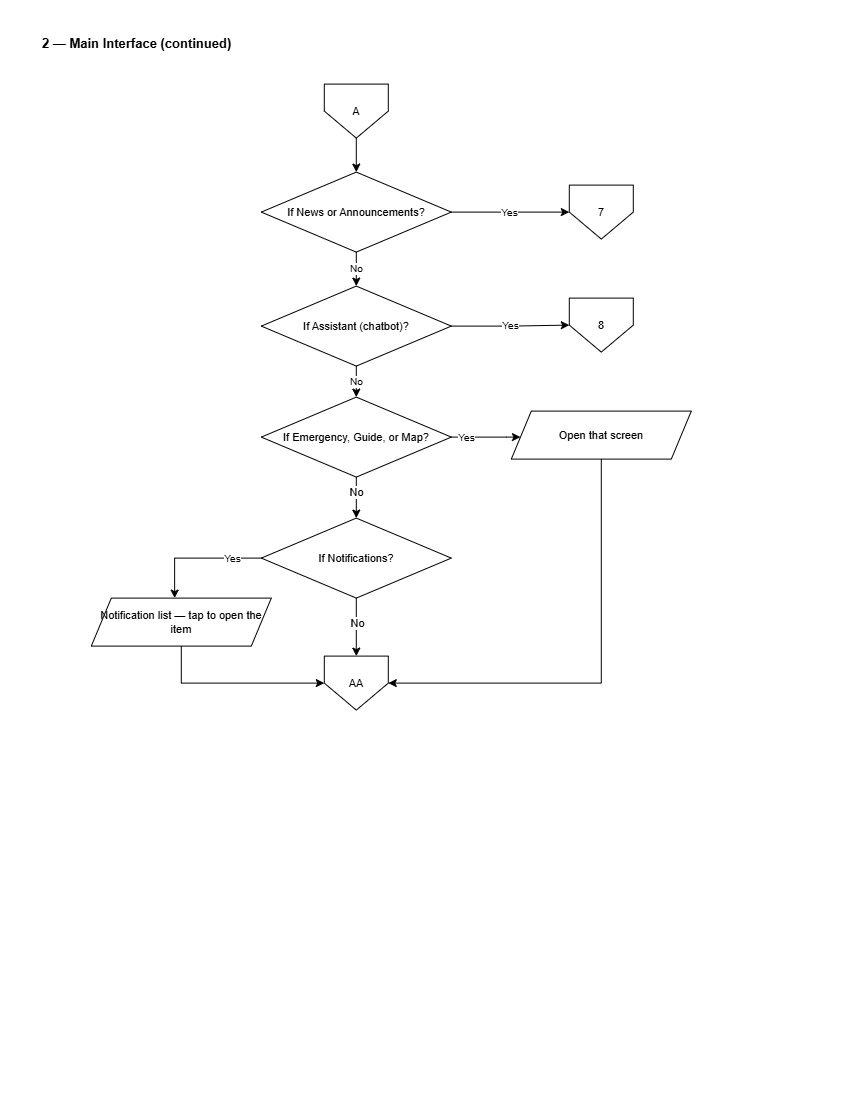

The diagram above was exported from draw.io. Its source (the exported page's mxGraphModel, read from the mxfile embedded in the PNG):
<mxGraphModel dx="1717" dy="890" grid="0" gridSize="10" guides="1" tooltips="1" connect="1" arrows="1" fold="1" page="1" pageScale="1" pageWidth="850" pageHeight="1100" math="0" shadow="0">
  <root>
    <mxCell id="0" />
    <mxCell id="1" parent="0" />
    <mxCell id="C2B-title" parent="1" style="text;html=1;align=left;verticalAlign=middle;strokeColor=none;fillColor=none;fontSize=13;fontStyle=1;fontColor=#000000;" value="2 — Main Interface (continued)" vertex="1">
      <mxGeometry height="26" width="700" x="40" y="30" as="geometry" />
    </mxCell>
    <mxCell id="C2B-fromA" parent="1" style="shape=offPageConnector;whiteSpace=wrap;html=1;size=0.5;fillColor=#FFFFFF;strokeColor=#000000;fontColor=#000000;fontSize=11;" value="A" vertex="1">
      <mxGeometry height="54" width="64" x="324" y="84" as="geometry" />
    </mxCell>
    <mxCell id="C2B-d5" parent="1" style="rhombus;whiteSpace=wrap;html=1;fillColor=#FFFFFF;strokeColor=#000000;fontColor=#000000;fontSize=11;" value="If News or&amp;#10;Announcements?" vertex="1">
      <mxGeometry height="80" width="190" x="261" y="172" as="geometry" />
    </mxCell>
    <mxCell id="C2B-o5" parent="1" style="shape=offPageConnector;whiteSpace=wrap;html=1;size=0.5;fillColor=#FFFFFF;strokeColor=#000000;fontColor=#000000;fontSize=11;" value="7" vertex="1">
      <mxGeometry height="54" width="64" x="569" y="185" as="geometry" />
    </mxCell>
    <mxCell id="C2B-d6" parent="1" style="rhombus;whiteSpace=wrap;html=1;fillColor=#FFFFFF;strokeColor=#000000;fontColor=#000000;fontSize=11;" value="If Assistant&amp;#10;(chatbot)?" vertex="1">
      <mxGeometry height="80" width="190" x="261" y="286" as="geometry" />
    </mxCell>
    <mxCell id="C2B-o6" parent="1" style="shape=offPageConnector;whiteSpace=wrap;html=1;size=0.5;fillColor=#FFFFFF;strokeColor=#000000;fontColor=#000000;fontSize=11;" value="8" vertex="1">
      <mxGeometry height="54" width="64" x="569" y="298" as="geometry" />
    </mxCell>
    <mxCell id="Wo09uzPf4TTIlG8Q4xpT-1" edge="1" parent="1" source="C2B-d7" style="edgeStyle=orthogonalEdgeStyle;rounded=0;orthogonalLoop=1;jettySize=auto;html=1;entryX=0.5;entryY=0;entryDx=0;entryDy=0;" target="C2B-d8">
      <mxGeometry relative="1" as="geometry" />
    </mxCell>
    <mxCell id="Wo09uzPf4TTIlG8Q4xpT-2" connectable="0" parent="Wo09uzPf4TTIlG8Q4xpT-1" style="edgeLabel;html=1;align=center;verticalAlign=middle;resizable=0;points=[];" value="No" vertex="1">
      <mxGeometry relative="1" x="-0.2846" y="-1" as="geometry">
        <mxPoint as="offset" />
      </mxGeometry>
    </mxCell>
    <mxCell id="C2B-d7" parent="1" style="rhombus;whiteSpace=wrap;html=1;fillColor=#FFFFFF;strokeColor=#000000;fontColor=#000000;fontSize=11;" value="If Emergency, Guide,&amp;#10;or Map?" vertex="1">
      <mxGeometry height="80" width="190" x="261" y="397" as="geometry" />
    </mxCell>
    <mxCell id="C2B-o7" parent="1" style="shape=parallelogram;perimeter=parallelogramPerimeter;fixedSize=1;whiteSpace=wrap;html=1;fillColor=#FFFFFF;strokeColor=#000000;fontColor=#000000;fontSize=11;" value="Open that screen" vertex="1">
      <mxGeometry height="48" width="180" x="511" y="411" as="geometry" />
    </mxCell>
    <mxCell id="Wo09uzPf4TTIlG8Q4xpT-3" edge="1" parent="1" source="C2B-d8" style="edgeStyle=orthogonalEdgeStyle;rounded=0;orthogonalLoop=1;jettySize=auto;html=1;entryX=0.5;entryY=0;entryDx=0;entryDy=0;" target="C2B-back">
      <mxGeometry relative="1" as="geometry" />
    </mxCell>
    <mxCell id="Wo09uzPf4TTIlG8Q4xpT-4" connectable="0" parent="Wo09uzPf4TTIlG8Q4xpT-3" style="edgeLabel;html=1;align=center;verticalAlign=middle;resizable=0;points=[];" value="No" vertex="1">
      <mxGeometry relative="1" x="-0.164" as="geometry">
        <mxPoint as="offset" />
      </mxGeometry>
    </mxCell>
    <mxCell id="C2B-d8" parent="1" style="rhombus;whiteSpace=wrap;html=1;fillColor=#FFFFFF;strokeColor=#000000;fontColor=#000000;fontSize=11;" value="If Notifications?" vertex="1">
      <mxGeometry height="80" width="190" x="261" y="518" as="geometry" />
    </mxCell>
    <mxCell id="C2B-o8" parent="1" style="shape=parallelogram;perimeter=parallelogramPerimeter;fixedSize=1;whiteSpace=wrap;html=1;fillColor=#FFFFFF;strokeColor=#000000;fontColor=#000000;fontSize=11;" value="Notification list —&amp;#10;tap to open the item" vertex="1">
      <mxGeometry height="48" width="180" x="91" y="598" as="geometry" />
    </mxCell>
    <mxCell id="C2B-back" parent="1" style="shape=offPageConnector;whiteSpace=wrap;html=1;size=0.5;fillColor=#FFFFFF;strokeColor=#000000;fontColor=#000000;fontSize=11;" value="AA" vertex="1">
      <mxGeometry height="54" width="64" x="324" y="656" as="geometry" />
    </mxCell>
    <mxCell id="C2B-e0" edge="1" parent="1" source="C2B-fromA" style="edgeStyle=orthogonalEdgeStyle;rounded=0;html=1;strokeColor=#000000;endArrow=classic;fontSize=10;" target="C2B-d5" value="">
      <mxGeometry relative="1" as="geometry" />
    </mxCell>
    <mxCell id="C2B-e1" edge="1" parent="1" source="C2B-d5" style="edgeStyle=orthogonalEdgeStyle;rounded=0;html=1;strokeColor=#000000;endArrow=classic;fontSize=10;" target="C2B-o5" value="Yes">
      <mxGeometry relative="1" as="geometry" />
    </mxCell>
    <mxCell id="C2B-e2" edge="1" parent="1" source="C2B-d5" style="edgeStyle=orthogonalEdgeStyle;rounded=0;html=1;strokeColor=#000000;endArrow=classic;fontSize=10;" target="C2B-d6" value="No">
      <mxGeometry relative="1" as="geometry" />
    </mxCell>
    <mxCell id="C2B-e3" edge="1" parent="1" source="C2B-d6" style="edgeStyle=orthogonalEdgeStyle;rounded=0;html=1;strokeColor=#000000;endArrow=classic;fontSize=10;" target="C2B-o6" value="Yes">
      <mxGeometry relative="1" as="geometry" />
    </mxCell>
    <mxCell id="C2B-e4" edge="1" parent="1" source="C2B-d6" style="edgeStyle=orthogonalEdgeStyle;rounded=0;html=1;strokeColor=#000000;endArrow=classic;fontSize=10;" target="C2B-d7" value="No">
      <mxGeometry relative="1" as="geometry" />
    </mxCell>
    <mxCell id="C2B-e5" edge="1" parent="1" source="C2B-d7" style="edgeStyle=orthogonalEdgeStyle;rounded=0;html=1;strokeColor=#000000;endArrow=classic;fontSize=10;exitX=1;exitY=0.5;exitDx=0;exitDy=0;" target="C2B-o7" value="Yes">
      <mxGeometry relative="1" x="-0.5592" as="geometry">
        <mxPoint as="offset" />
        <Array as="points">
          <mxPoint x="505.96000000000004" y="437" />
          <mxPoint x="561" y="437.84" />
        </Array>
      </mxGeometry>
    </mxCell>
    <mxCell id="C2B-e6" edge="1" parent="1" source="C2B-o7" style="edgeStyle=orthogonalEdgeStyle;rounded=0;html=1;strokeColor=#000000;endArrow=classic;fontSize=10;exitX=0.5;exitY=1;exitDx=0;exitDy=0;entryX=1;entryY=0.5;entryDx=0;entryDy=0;" target="C2B-back" value="">
      <mxGeometry relative="1" as="geometry">
        <Array as="points">
          <mxPoint x="601" y="683" />
        </Array>
        <mxPoint x="635" y="472" as="sourcePoint" />
        <mxPoint x="468" y="717" as="targetPoint" />
      </mxGeometry>
    </mxCell>
    <mxCell id="C2B-e8" edge="1" parent="1" source="C2B-d8" style="edgeStyle=orthogonalEdgeStyle;rounded=0;html=1;strokeColor=#000000;endArrow=classic;fontSize=10;exitX=0;exitY=0.5;exitDx=0;exitDy=0;" target="C2B-o8" value="Yes">
      <mxGeometry relative="1" x="-0.5527" as="geometry">
        <mxPoint as="offset" />
        <Array as="points">
          <mxPoint x="174.33" y="558" />
        </Array>
      </mxGeometry>
    </mxCell>
    <mxCell id="C2B-e9" edge="1" parent="1" source="C2B-o8" style="edgeStyle=orthogonalEdgeStyle;rounded=0;html=1;strokeColor=#000000;endArrow=classic;fontSize=10;exitX=0.5;exitY=1;exitDx=0;exitDy=0;entryX=0;entryY=0.5;entryDx=0;entryDy=0;" target="C2B-back" value="">
      <mxGeometry relative="1" as="geometry">
        <Array as="points">
          <mxPoint x="181" y="683" />
        </Array>
      </mxGeometry>
    </mxCell>
  </root>
</mxGraphModel>